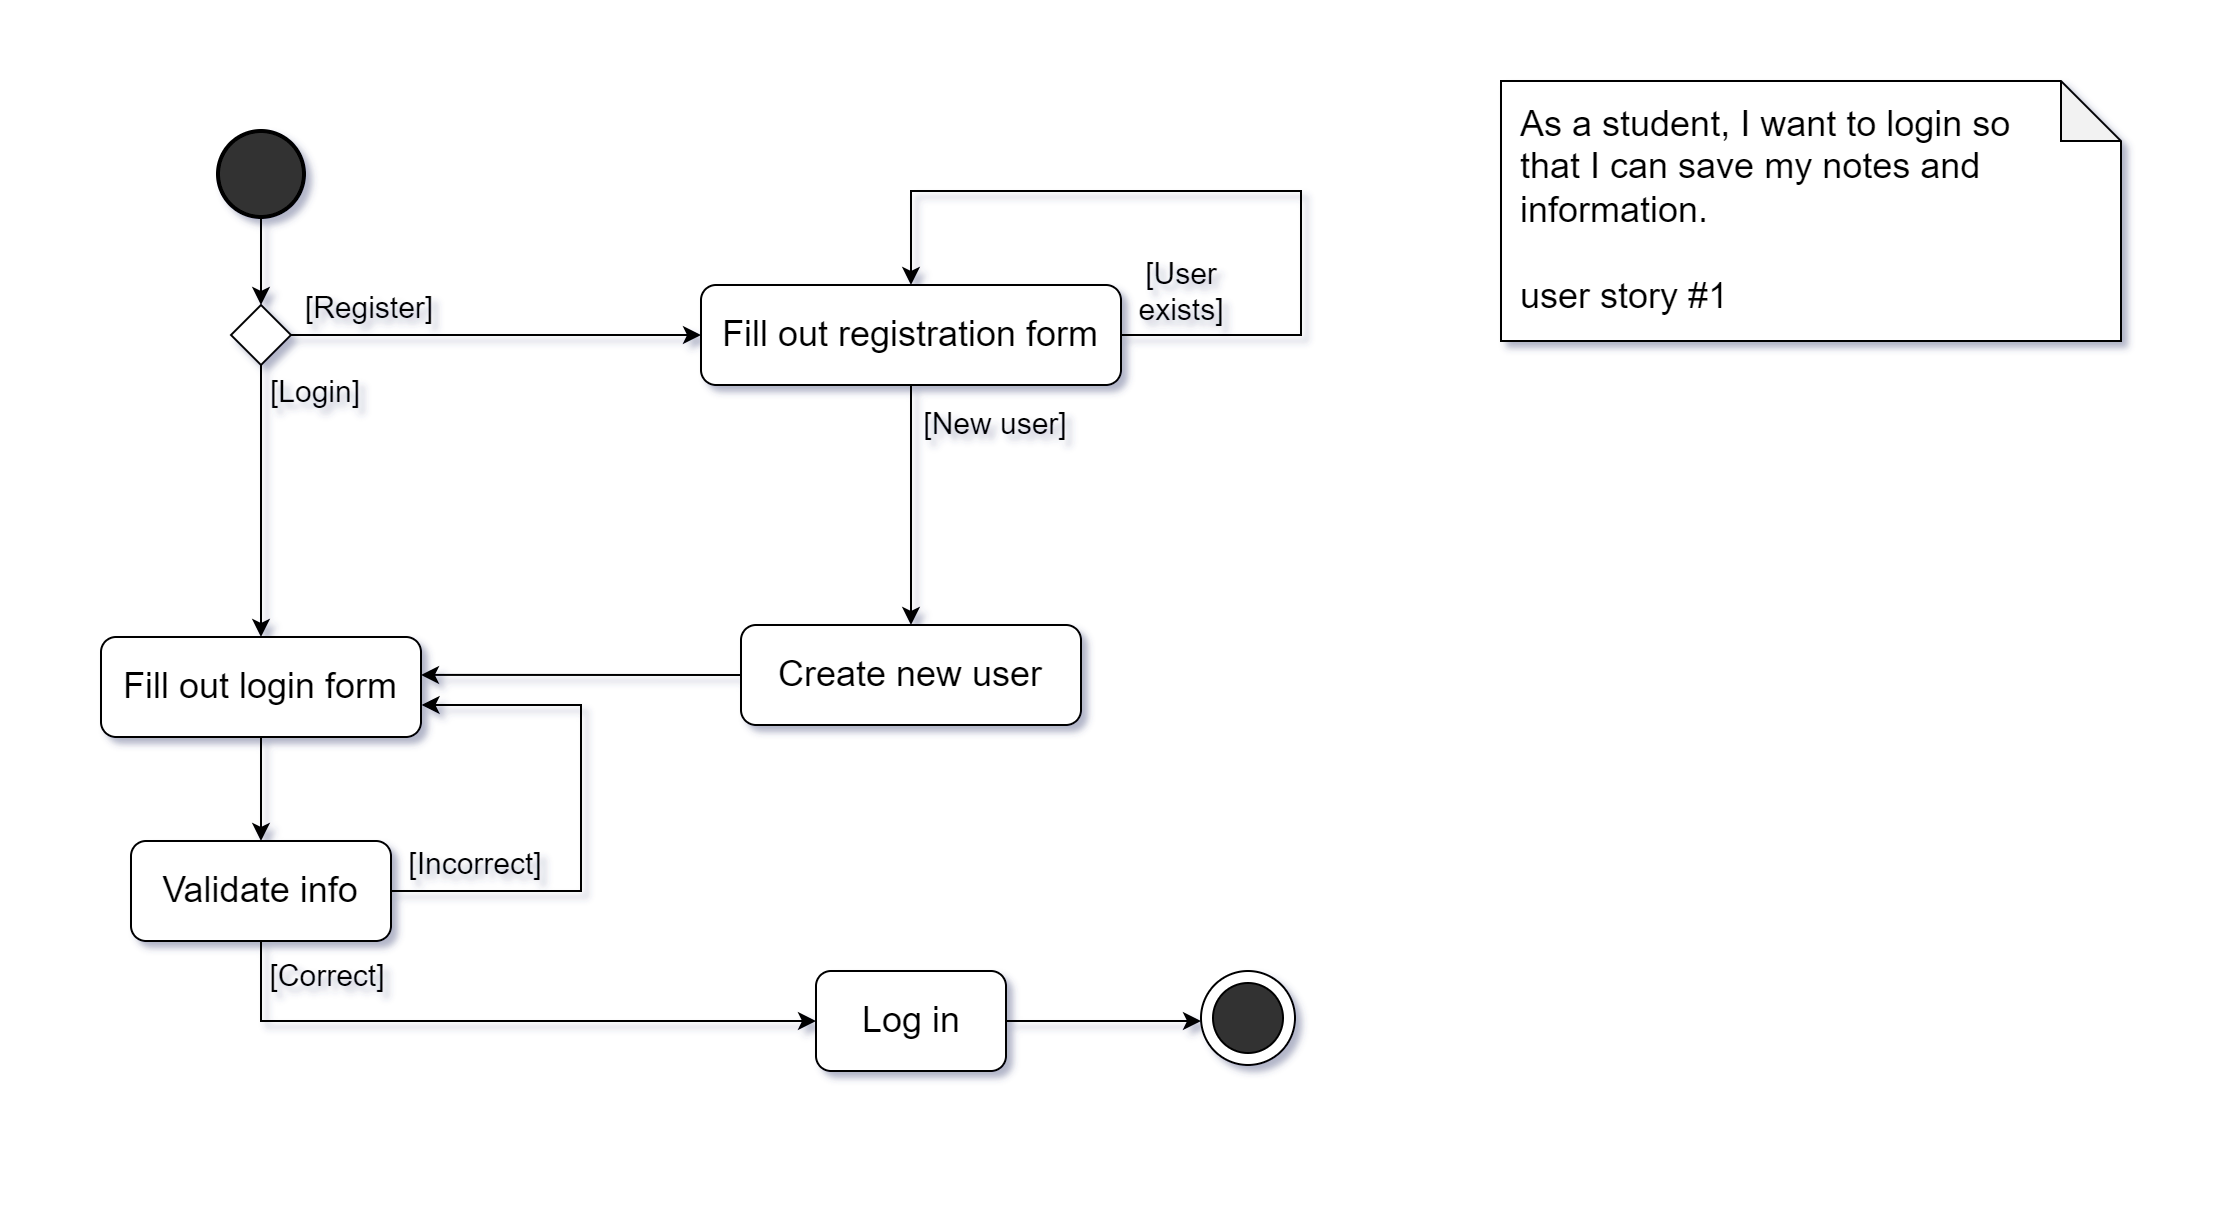

The diagram above was exported from draw.io. Its source (the exported page's mxGraphModel, read from the mxfile embedded in the PNG):
<mxGraphModel dx="2049" dy="1126" grid="1" gridSize="10" guides="1" tooltips="1" connect="1" arrows="1" fold="1" page="1" pageScale="1" pageWidth="1100" pageHeight="600" math="0" shadow="0">
  <root>
    <mxCell id="0" />
    <mxCell id="1" parent="0" />
    <mxCell id="i1zSOTlzpVxE-tLYBEMg-1" value="&lt;div style=&quot;font-size: 18px;&quot;&gt;As a student, I want to login so that I can save my notes and information.&lt;/div&gt;&lt;div style=&quot;font-size: 18px;&quot;&gt;&lt;br&gt;&lt;/div&gt;&lt;div style=&quot;font-size: 18px;&quot;&gt;user story #1&lt;/div&gt;" style="shape=note;whiteSpace=wrap;html=1;backgroundOutline=1;darkOpacity=0.05;align=left;fontSize=18;spacingTop=0;spacing=0;spacingLeft=10;spacingRight=24;" vertex="1" parent="1">
      <mxGeometry x="750" y="40" width="310" height="130" as="geometry" />
    </mxCell>
    <mxCell id="i1zSOTlzpVxE-tLYBEMg-10" value="" style="edgeStyle=orthogonalEdgeStyle;rounded=0;orthogonalLoop=1;jettySize=auto;html=1;" edge="1" parent="1" source="i1zSOTlzpVxE-tLYBEMg-2" target="i1zSOTlzpVxE-tLYBEMg-6">
      <mxGeometry relative="1" as="geometry" />
    </mxCell>
    <mxCell id="i1zSOTlzpVxE-tLYBEMg-2" value="" style="strokeWidth=2;html=1;shape=mxgraph.flowchart.start_2;whiteSpace=wrap;labelBackgroundColor=#1A1A1A;fillStyle=auto;fillColor=#333333;" vertex="1" parent="1">
      <mxGeometry x="108.5" y="65" width="43" height="43" as="geometry" />
    </mxCell>
    <mxCell id="i1zSOTlzpVxE-tLYBEMg-22" value="" style="edgeStyle=orthogonalEdgeStyle;rounded=0;orthogonalLoop=1;jettySize=auto;html=1;" edge="1" parent="1" source="i1zSOTlzpVxE-tLYBEMg-3" target="i1zSOTlzpVxE-tLYBEMg-20">
      <mxGeometry relative="1" as="geometry" />
    </mxCell>
    <mxCell id="i1zSOTlzpVxE-tLYBEMg-3" value="Fill out login form" style="rounded=1;whiteSpace=wrap;html=1;fontSize=18;" vertex="1" parent="1">
      <mxGeometry x="50" y="318" width="160" height="50" as="geometry" />
    </mxCell>
    <mxCell id="i1zSOTlzpVxE-tLYBEMg-30" value="" style="edgeStyle=orthogonalEdgeStyle;rounded=0;orthogonalLoop=1;jettySize=auto;html=1;" edge="1" parent="1" source="i1zSOTlzpVxE-tLYBEMg-4" target="i1zSOTlzpVxE-tLYBEMg-29">
      <mxGeometry relative="1" as="geometry" />
    </mxCell>
    <mxCell id="i1zSOTlzpVxE-tLYBEMg-4" value="Fill out registration form" style="rounded=1;whiteSpace=wrap;html=1;fontSize=18;" vertex="1" parent="1">
      <mxGeometry x="350" y="142" width="210" height="50" as="geometry" />
    </mxCell>
    <mxCell id="i1zSOTlzpVxE-tLYBEMg-11" value="" style="edgeStyle=orthogonalEdgeStyle;rounded=0;orthogonalLoop=1;jettySize=auto;html=1;" edge="1" parent="1" source="i1zSOTlzpVxE-tLYBEMg-6" target="i1zSOTlzpVxE-tLYBEMg-3">
      <mxGeometry relative="1" as="geometry" />
    </mxCell>
    <mxCell id="i1zSOTlzpVxE-tLYBEMg-15" value="" style="edgeStyle=orthogonalEdgeStyle;rounded=0;orthogonalLoop=1;jettySize=auto;html=1;" edge="1" parent="1" source="i1zSOTlzpVxE-tLYBEMg-6" target="i1zSOTlzpVxE-tLYBEMg-4">
      <mxGeometry relative="1" as="geometry" />
    </mxCell>
    <mxCell id="i1zSOTlzpVxE-tLYBEMg-6" value="" style="rhombus;" vertex="1" parent="1">
      <mxGeometry x="115" y="152" width="30" height="30" as="geometry" />
    </mxCell>
    <mxCell id="i1zSOTlzpVxE-tLYBEMg-12" value="[Login]" style="text;html=1;align=center;verticalAlign=middle;resizable=0;points=[];autosize=1;strokeColor=none;fillColor=none;fontSize=15;" vertex="1" parent="1">
      <mxGeometry x="122" y="180" width="70" height="30" as="geometry" />
    </mxCell>
    <mxCell id="i1zSOTlzpVxE-tLYBEMg-16" value="[Register]" style="text;html=1;align=center;verticalAlign=middle;resizable=0;points=[];autosize=1;strokeColor=none;fillColor=none;fontSize=15;" vertex="1" parent="1">
      <mxGeometry x="139" y="138" width="90" height="30" as="geometry" />
    </mxCell>
    <mxCell id="i1zSOTlzpVxE-tLYBEMg-36" value="" style="edgeStyle=orthogonalEdgeStyle;rounded=0;orthogonalLoop=1;jettySize=auto;html=1;" edge="1" parent="1" source="i1zSOTlzpVxE-tLYBEMg-17">
      <mxGeometry relative="1" as="geometry">
        <mxPoint x="600" y="510" as="targetPoint" />
      </mxGeometry>
    </mxCell>
    <mxCell id="i1zSOTlzpVxE-tLYBEMg-17" value="Log in" style="rounded=1;whiteSpace=wrap;html=1;fontSize=18;" vertex="1" parent="1">
      <mxGeometry x="407.5" y="485" width="95" height="50" as="geometry" />
    </mxCell>
    <mxCell id="i1zSOTlzpVxE-tLYBEMg-32" style="edgeStyle=orthogonalEdgeStyle;rounded=0;orthogonalLoop=1;jettySize=auto;html=1;exitX=1;exitY=0.5;exitDx=0;exitDy=0;entryX=1.002;entryY=0.683;entryDx=0;entryDy=0;entryPerimeter=0;" edge="1" parent="1" source="i1zSOTlzpVxE-tLYBEMg-20" target="i1zSOTlzpVxE-tLYBEMg-3">
      <mxGeometry relative="1" as="geometry">
        <mxPoint x="210.05555555555554" y="295" as="targetPoint" />
        <Array as="points">
          <mxPoint x="290" y="445" />
          <mxPoint x="290" y="352" />
          <mxPoint x="210" y="352" />
        </Array>
      </mxGeometry>
    </mxCell>
    <mxCell id="i1zSOTlzpVxE-tLYBEMg-34" style="edgeStyle=orthogonalEdgeStyle;rounded=0;orthogonalLoop=1;jettySize=auto;html=1;exitX=0.5;exitY=1;exitDx=0;exitDy=0;entryX=0;entryY=0.5;entryDx=0;entryDy=0;" edge="1" parent="1" source="i1zSOTlzpVxE-tLYBEMg-20" target="i1zSOTlzpVxE-tLYBEMg-17">
      <mxGeometry relative="1" as="geometry" />
    </mxCell>
    <mxCell id="i1zSOTlzpVxE-tLYBEMg-20" value="Validate info" style="rounded=1;whiteSpace=wrap;html=1;fontSize=18;" vertex="1" parent="1">
      <mxGeometry x="65" y="420" width="130" height="50" as="geometry" />
    </mxCell>
    <mxCell id="i1zSOTlzpVxE-tLYBEMg-24" value="[Correct]" style="text;html=1;align=center;verticalAlign=middle;resizable=0;points=[];autosize=1;strokeColor=none;fillColor=none;fontSize=15;" vertex="1" parent="1">
      <mxGeometry x="123" y="472" width="80" height="30" as="geometry" />
    </mxCell>
    <mxCell id="i1zSOTlzpVxE-tLYBEMg-25" value="[Incorrect]" style="text;html=1;align=center;verticalAlign=middle;resizable=0;points=[];autosize=1;strokeColor=none;fillColor=none;fontSize=15;" vertex="1" parent="1">
      <mxGeometry x="192" y="416" width="90" height="30" as="geometry" />
    </mxCell>
    <mxCell id="i1zSOTlzpVxE-tLYBEMg-27" style="edgeStyle=orthogonalEdgeStyle;rounded=0;orthogonalLoop=1;jettySize=auto;html=1;exitX=1;exitY=0.5;exitDx=0;exitDy=0;" edge="1" parent="1" source="i1zSOTlzpVxE-tLYBEMg-4" target="i1zSOTlzpVxE-tLYBEMg-4">
      <mxGeometry relative="1" as="geometry">
        <Array as="points">
          <mxPoint x="650" y="167" />
          <mxPoint x="650" y="95" />
          <mxPoint x="455" y="95" />
        </Array>
      </mxGeometry>
    </mxCell>
    <mxCell id="i1zSOTlzpVxE-tLYBEMg-28" value="[User&lt;br style=&quot;font-size: 15px;&quot;&gt;exists]" style="text;html=1;align=center;verticalAlign=middle;resizable=0;points=[];autosize=1;strokeColor=none;fillColor=none;fontSize=15;" vertex="1" parent="1">
      <mxGeometry x="555" y="120" width="70" height="50" as="geometry" />
    </mxCell>
    <mxCell id="i1zSOTlzpVxE-tLYBEMg-29" value="Create new user" style="rounded=1;whiteSpace=wrap;html=1;fontSize=18;" vertex="1" parent="1">
      <mxGeometry x="370" y="312" width="170" height="50" as="geometry" />
    </mxCell>
    <mxCell id="i1zSOTlzpVxE-tLYBEMg-31" value="[New user]" style="text;html=1;align=center;verticalAlign=middle;resizable=0;points=[];autosize=1;strokeColor=none;fillColor=none;fontSize=15;" vertex="1" parent="1">
      <mxGeometry x="447" y="196" width="100" height="30" as="geometry" />
    </mxCell>
    <mxCell id="i1zSOTlzpVxE-tLYBEMg-33" style="edgeStyle=orthogonalEdgeStyle;rounded=0;orthogonalLoop=1;jettySize=auto;html=1;exitX=0;exitY=0.5;exitDx=0;exitDy=0;entryX=1;entryY=0.379;entryDx=0;entryDy=0;entryPerimeter=0;" edge="1" parent="1" source="i1zSOTlzpVxE-tLYBEMg-29" target="i1zSOTlzpVxE-tLYBEMg-3">
      <mxGeometry relative="1" as="geometry" />
    </mxCell>
    <mxCell id="i1zSOTlzpVxE-tLYBEMg-39" value="" style="ellipse;whiteSpace=wrap;html=1;aspect=fixed;" vertex="1" parent="1">
      <mxGeometry x="600" y="485" width="47" height="47" as="geometry" />
    </mxCell>
    <mxCell id="i1zSOTlzpVxE-tLYBEMg-40" value="" style="ellipse;whiteSpace=wrap;html=1;aspect=fixed;fillColor=#333333;" vertex="1" parent="1">
      <mxGeometry x="606" y="491" width="35" height="35" as="geometry" />
    </mxCell>
  </root>
</mxGraphModel>